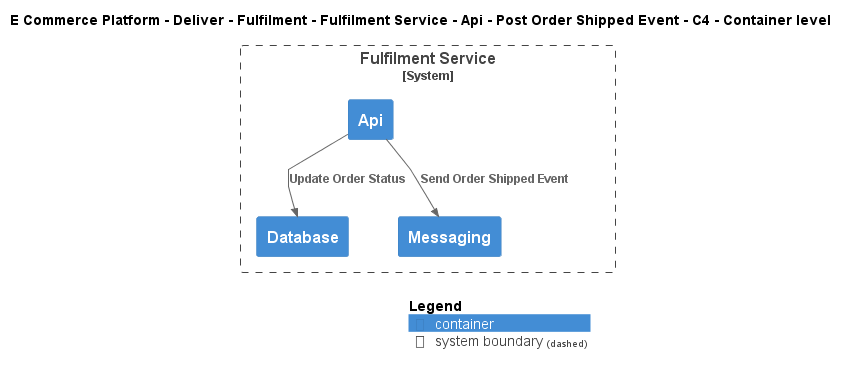

The diagram above was rendered by PlantUML. Its source (embedded in the PNG):
@startuml
!include ..\..\..\..\..\..\..\..\..\.c4s\C4_Container.puml

AddElementTag("c4interflow:lifecycle:new", $bgColor=green, $fontColor=#ffffff, $borderColor=green, $shadowing="False")
AddElementTag("c4interflow:lifecycle:changed", $bgColor=orange, $fontColor=#ffffff, $borderColor=orange, $shadowing="False")
AddElementTag("c4interflow:lifecycle:removed", $bgColor=red, $fontColor=#ffffff, $borderColor=red, $shadowing="False")

AddRelTag("c4interflow:lifecycle:new", $textColor=green, $lineColor=green)
AddRelTag("c4interflow:lifecycle:changed", $textColor=orange, $lineColor=orange)
AddRelTag("c4interflow:lifecycle:removed", $textColor=red, $lineColor=red)

SHOW_PERSON_PORTRAIT()
LAYOUT_TOP_DOWN()

skinparam linetype polyline

title E Commerce Platform - Deliver - Fulfilment - Fulfilment Service - Api - Post Order Shipped Event - C4 - Container level


System_Boundary(ECommercePlatform.Deliver.Fulfilment.SoftwareSystems.FulfilmentService, "Fulfilment Service") {
    Container(ECommercePlatform.Deliver.Fulfilment.SoftwareSystems.FulfilmentService.Containers.Api, "Api", "", "")
    Container(ECommercePlatform.Deliver.Fulfilment.SoftwareSystems.FulfilmentService.Containers.Database, "Database", "", "")
    Container(ECommercePlatform.Deliver.Fulfilment.SoftwareSystems.FulfilmentService.Containers.Messaging, "Messaging", "", "")
}

Rel(ECommercePlatform.Deliver.Fulfilment.SoftwareSystems.FulfilmentService.Containers.Api, ECommercePlatform.Deliver.Fulfilment.SoftwareSystems.FulfilmentService.Containers.Database, "Update Order Status")
Rel(ECommercePlatform.Deliver.Fulfilment.SoftwareSystems.FulfilmentService.Containers.Api, ECommercePlatform.Deliver.Fulfilment.SoftwareSystems.FulfilmentService.Containers.Messaging, "Send Order Shipped Event")


SHOW_LEGEND()
@enduml